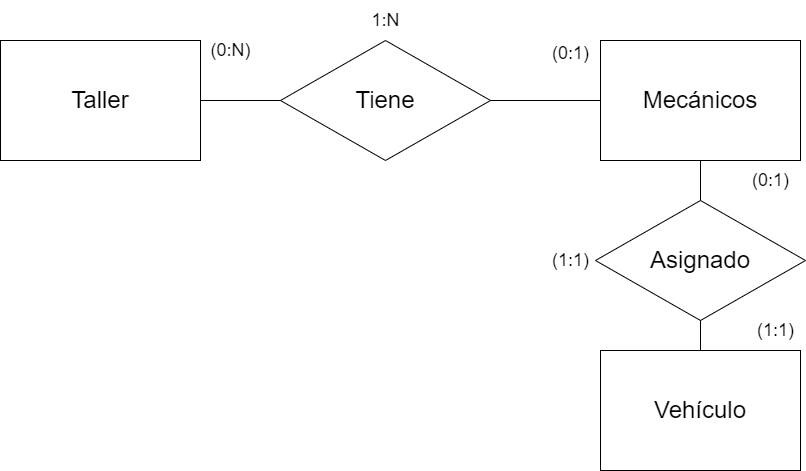

The diagram above was exported from draw.io. Its source (the exported page's mxGraphModel, read from the mxfile embedded in the PNG):
<mxGraphModel dx="1018" dy="753" grid="1" gridSize="10" guides="1" tooltips="1" connect="1" arrows="1" fold="1" page="1" pageScale="1" pageWidth="850" pageHeight="1100" math="0" shadow="0" extFonts="Permanent Marker^https://fonts.googleapis.com/css?family=Permanent+Marker">
  <root>
    <mxCell id="0" />
    <mxCell id="1" parent="0" />
    <mxCell id="qkPU0WN3MBVB0kJu1MMR-1" value="&lt;font style=&quot;font-size: 24px;&quot;&gt;Taller&lt;/font&gt;" style="rounded=0;whiteSpace=wrap;html=1;" vertex="1" parent="1">
      <mxGeometry x="40" y="320" width="200" height="120" as="geometry" />
    </mxCell>
    <mxCell id="qkPU0WN3MBVB0kJu1MMR-3" value="&lt;font style=&quot;font-size: 24px;&quot;&gt;Tiene&lt;/font&gt;" style="rhombus;whiteSpace=wrap;html=1;" vertex="1" parent="1">
      <mxGeometry x="320" y="320" width="210" height="120" as="geometry" />
    </mxCell>
    <mxCell id="qkPU0WN3MBVB0kJu1MMR-6" value="" style="endArrow=none;html=1;rounded=0;exitX=1;exitY=0.5;exitDx=0;exitDy=0;" edge="1" parent="1" source="qkPU0WN3MBVB0kJu1MMR-1">
      <mxGeometry width="50" height="50" relative="1" as="geometry">
        <mxPoint x="400" y="430" as="sourcePoint" />
        <mxPoint x="320" y="380" as="targetPoint" />
      </mxGeometry>
    </mxCell>
    <mxCell id="qkPU0WN3MBVB0kJu1MMR-11" value="&lt;font style=&quot;font-size: 18px;&quot;&gt;(0:N)&lt;/font&gt;" style="text;html=1;align=center;verticalAlign=middle;resizable=0;points=[];autosize=1;strokeColor=none;fillColor=none;" vertex="1" parent="1">
      <mxGeometry x="240" y="310" width="60" height="40" as="geometry" />
    </mxCell>
    <mxCell id="qkPU0WN3MBVB0kJu1MMR-14" value="&lt;font style=&quot;font-size: 18px;&quot;&gt;1:N&lt;/font&gt;" style="text;html=1;align=center;verticalAlign=middle;resizable=0;points=[];autosize=1;strokeColor=none;fillColor=none;" vertex="1" parent="1">
      <mxGeometry x="400" y="280" width="50" height="40" as="geometry" />
    </mxCell>
    <mxCell id="qkPU0WN3MBVB0kJu1MMR-24" value="" style="endArrow=none;html=1;rounded=0;entryX=1;entryY=0.5;entryDx=0;entryDy=0;" edge="1" parent="1" target="qkPU0WN3MBVB0kJu1MMR-3">
      <mxGeometry width="50" height="50" relative="1" as="geometry">
        <mxPoint x="640" y="380" as="sourcePoint" />
        <mxPoint x="530" y="440" as="targetPoint" />
      </mxGeometry>
    </mxCell>
    <mxCell id="qkPU0WN3MBVB0kJu1MMR-29" value="" style="edgeStyle=orthogonalEdgeStyle;rounded=0;orthogonalLoop=1;jettySize=auto;html=1;endArrow=none;endFill=0;" edge="1" parent="1" source="qkPU0WN3MBVB0kJu1MMR-27" target="qkPU0WN3MBVB0kJu1MMR-28">
      <mxGeometry relative="1" as="geometry" />
    </mxCell>
    <mxCell id="qkPU0WN3MBVB0kJu1MMR-27" value="&lt;font style=&quot;font-size: 24px;&quot;&gt;Mecánicos&lt;/font&gt;" style="rounded=0;whiteSpace=wrap;html=1;" vertex="1" parent="1">
      <mxGeometry x="640" y="320" width="200" height="120" as="geometry" />
    </mxCell>
    <mxCell id="qkPU0WN3MBVB0kJu1MMR-28" value="&lt;font style=&quot;font-size: 24px;&quot;&gt;Vehículo&lt;/font&gt;" style="rounded=0;whiteSpace=wrap;html=1;" vertex="1" parent="1">
      <mxGeometry x="640" y="630" width="200" height="120" as="geometry" />
    </mxCell>
    <mxCell id="qkPU0WN3MBVB0kJu1MMR-30" value="&lt;font style=&quot;font-size: 24px;&quot;&gt;Asignado&lt;/font&gt;" style="rhombus;whiteSpace=wrap;html=1;" vertex="1" parent="1">
      <mxGeometry x="635" y="480" width="210" height="120" as="geometry" />
    </mxCell>
    <mxCell id="qkPU0WN3MBVB0kJu1MMR-31" value="&lt;span style=&quot;font-size: 18px;&quot;&gt;(0:1)&lt;/span&gt;" style="text;html=1;align=center;verticalAlign=middle;resizable=0;points=[];autosize=1;strokeColor=none;fillColor=none;" vertex="1" parent="1">
      <mxGeometry x="580" y="313" width="60" height="40" as="geometry" />
    </mxCell>
    <mxCell id="qkPU0WN3MBVB0kJu1MMR-33" value="&lt;span style=&quot;font-size: 18px;&quot;&gt;(0:1)&lt;/span&gt;" style="text;html=1;align=center;verticalAlign=middle;resizable=0;points=[];autosize=1;strokeColor=none;fillColor=none;" vertex="1" parent="1">
      <mxGeometry x="780" y="440" width="60" height="40" as="geometry" />
    </mxCell>
    <mxCell id="qkPU0WN3MBVB0kJu1MMR-34" value="&lt;span style=&quot;font-size: 18px;&quot;&gt;(1:1)&lt;/span&gt;" style="text;html=1;align=center;verticalAlign=middle;resizable=0;points=[];autosize=1;strokeColor=none;fillColor=none;" vertex="1" parent="1">
      <mxGeometry x="785" y="590" width="60" height="40" as="geometry" />
    </mxCell>
    <mxCell id="qkPU0WN3MBVB0kJu1MMR-35" value="&lt;span style=&quot;font-size: 18px;&quot;&gt;(1:1)&lt;/span&gt;" style="text;html=1;align=center;verticalAlign=middle;resizable=0;points=[];autosize=1;strokeColor=none;fillColor=none;" vertex="1" parent="1">
      <mxGeometry x="580" y="520" width="60" height="40" as="geometry" />
    </mxCell>
  </root>
</mxGraphModel>